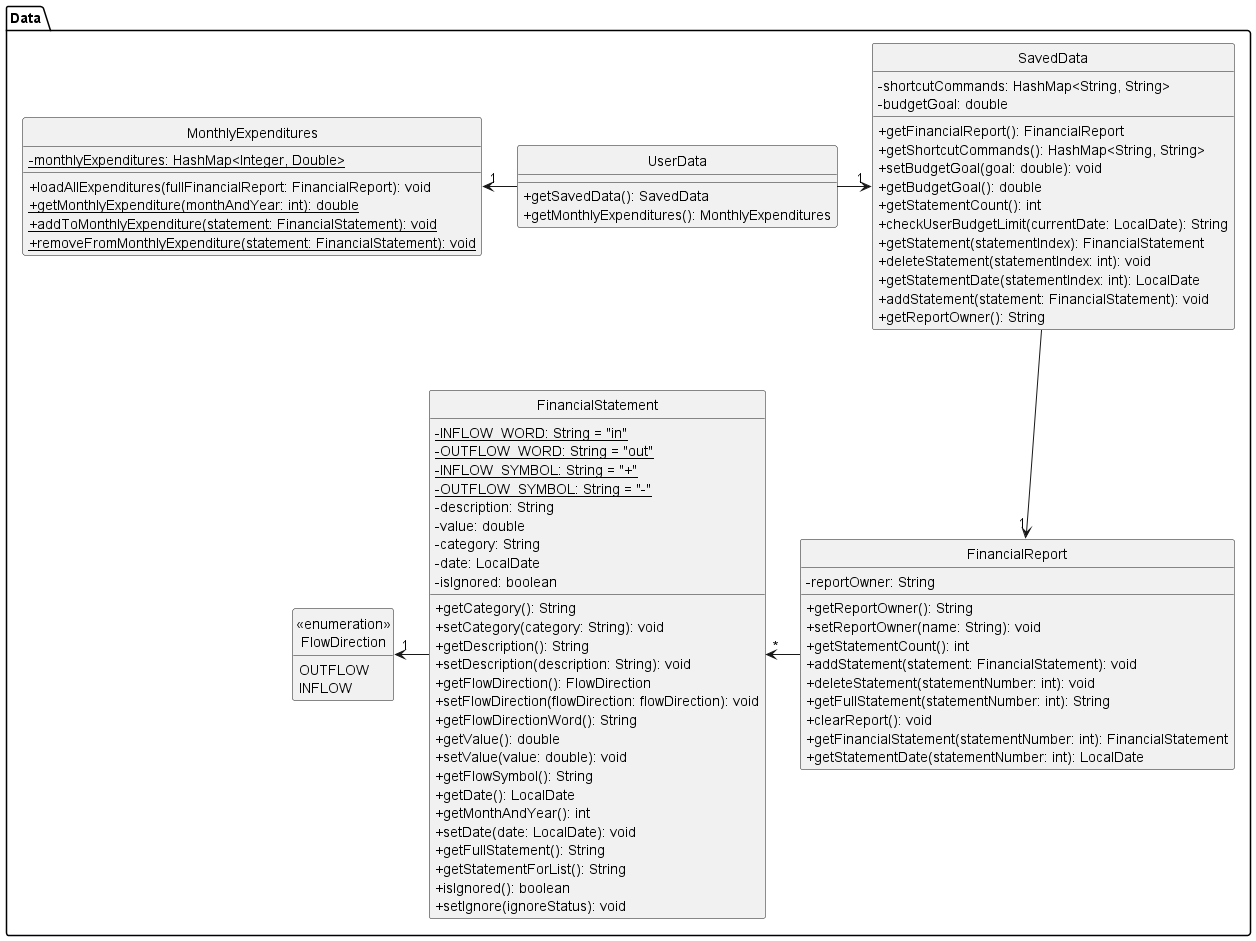

The diagram above was rendered by PlantUML. Its source (embedded in the PNG):
@startuml
skinparam classAttributeIconSize 0
skinparam groupInheritance 2
hide circle
hide empty methods

package Data {

class "<<enumeration>>\nFlowDirection" as FlowDirection

Class UserData {
+getSavedData(): SavedData
+getMonthlyExpenditures(): MonthlyExpenditures
}

Class SavedData {
-shortcutCommands: HashMap<String, String>
-budgetGoal: double
+getFinancialReport(): FinancialReport
+getShortcutCommands(): HashMap<String, String>
+setBudgetGoal(goal: double): void
+getBudgetGoal(): double
+getStatementCount(): int
+checkUserBudgetLimit(currentDate: LocalDate): String
+getStatement(statementIndex): FinancialStatement
+deleteStatement(statementIndex: int): void
+getStatementDate(statementIndex: int): LocalDate
+addStatement(statement: FinancialStatement): void
+getReportOwner(): String
}

Class MonthlyExpenditures {
-{static}monthlyExpenditures: HashMap<Integer, Double>
+loadAllExpenditures(fullFinancialReport: FinancialReport): void
+{static}getMonthlyExpenditure(monthAndYear: int): double
+{static}addToMonthlyExpenditure(statement: FinancialStatement): void
+{static}removeFromMonthlyExpenditure(statement: FinancialStatement): void
}

Class FinancialReport {
-reportOwner: String
+getReportOwner(): String
+setReportOwner(name: String): void
+getStatementCount(): int
+addStatement(statement: FinancialStatement): void
+deleteStatement(statementNumber: int): void
+getFullStatement(statementNumber: int): String
+clearReport(): void
+getFinancialStatement(statementNumber: int): FinancialStatement
+getStatementDate(statementNumber: int): LocalDate
}

Class FinancialStatement {
-{static}INFLOW_WORD: String = "in"
-{static}OUTFLOW_WORD: String = "out"
-{static}INFLOW_SYMBOL: String = "+"
-{static}OUTFLOW_SYMBOL: String = "-"
-description: String
-value: double
-category: String
-date: LocalDate
-isIgnored: boolean
+getCategory(): String
+setCategory(category: String): void
+getDescription(): String
+setDescription(description: String): void
+getFlowDirection(): FlowDirection
+setFlowDirection(flowDirection: flowDirection): void
+getFlowDirectionWord(): String
+getValue(): double
+setValue(value: double): void
+getFlowSymbol(): String
+getDate(): LocalDate
+getMonthAndYear(): int
+setDate(date: LocalDate): void
+getFullStatement(): String
+getStatementForList(): String
+isIgnored(): boolean
+setIgnore(ignoreStatus): void
}

Class FlowDirection {
OUTFLOW
INFLOW
}

UserData -> "1"SavedData
UserData -left-> "1"MonthlyExpenditures

SavedData -down-> "1"FinancialReport

FinancialReport -left-> "*"FinancialStatement

FinancialStatement -left-> "1"FlowDirection
@enduml